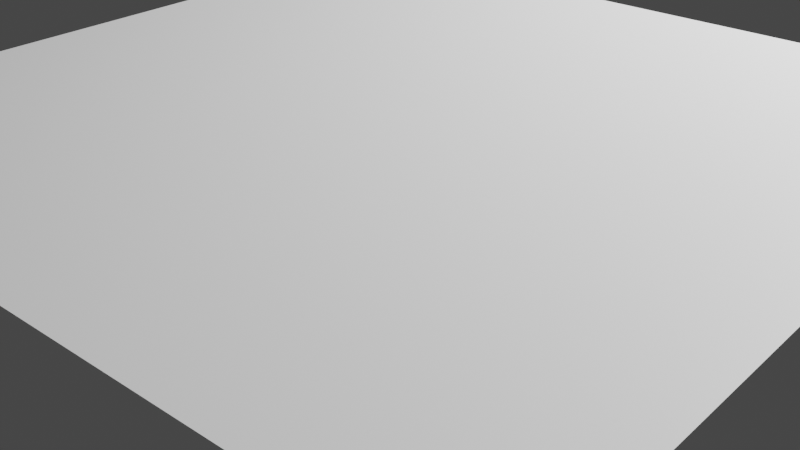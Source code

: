 # Source: diamond_square.blend  (saved by Blender 2.80.75; exported with 4.5.12 LTS)
import bpy
from mathutils import Matrix  # noqa: F401  (used for matrix-valued properties, if any)

bpy.ops.wm.read_factory_settings(use_empty=True)
scene = bpy.context.scene
scene.name = 'Scene'

# ---- collections
col_collection = bpy.data.collections.new('Collection'); scene.collection.children.link(col_collection)

# ---- images (referenced by path relative to the original .blend; pixels are not part of the script)
import os
ASSET_DIR = os.environ.get("B2B_ASSET_DIR", "")  # directory of the original .blend (textures are referenced by path, not embedded)
HERE = os.path.dirname(os.path.abspath(__file__))  # packed textures are extracted next to this script under _unpacked/

def load_image(name, relpath, width, height, colorspace="sRGB"):
    """Load a texture the original file referenced (path relative to the .blend, or extracted next to this script)."""
    p = next((c for c in (os.path.join(HERE, relpath), os.path.join(ASSET_DIR, relpath)) if relpath and os.path.exists(c)), "")
    if p:
        img = bpy.data.images.load(p, check_existing=True)
        img.name = name
    else:  # same state as the original file: an image datablock whose file is absent (Cycles renders it pink)
        img = bpy.data.images.new(name, width, height)
        img.source = "FILE"
        img.filepath = "//" + (relpath or name)
    img.colorspace_settings.name = colorspace
    return img
img_diamond_square_png_001 = load_image('diamond square.png.001', 'texture/diamond square.png', 1024, 1024, 'sRGB')

# ---- materials (node trees are filled in below, after node groups)
mat_material_001 = bpy.data.materials.new('Material.001')

# ---- material node trees
mat_material_001.use_nodes = True; mat_material_001.node_tree.nodes.clear()
_N = mat_material_001.node_tree.nodes; _L = mat_material_001.node_tree.links
n0 = _N.new('ShaderNodeOutputMaterial'); n0.name = 'Material Output'; n0.location = (202, 241)
n1 = _N.new('ShaderNodeTexImage'); n1.name = 'Image Texture'; n1.location = (-553, 104)
n1.image = img_diamond_square_png_001
n2 = _N.new('ShaderNodeBsdfPrincipled'); n2.name = 'Principled BSDF'; n2.location = (-146, 718)
n2.distribution = 'GGX'
n2.subsurface_method = 'BURLEY'
n2.inputs[3].default_value = 1.45
n2.inputs[27].default_value = (0.0, 0.0, 0.0, 1.0)
n2.inputs[28].default_value = 1.0
n3 = _N.new('ShaderNodeUVMap'); n3.name = 'UV Map'; n3.location = (-760, -90)
n4 = _N.new('ShaderNodeNewGeometry'); n4.name = 'Geometry'; n4.location = (-368, -192)
n5 = _N.new('ShaderNodeScript'); n5.name = 'Script.001'; n5.location = (-160, 58)
n5.width = 289
n5.bytecode = 'OpenShadingLanguage 1.00\n# Compiled by oslc 1.9.9\n# options: -o C:\\Users\\Yannik\\AppData\\Local\\Temp\\tmpr0xgqe3b.oso -IC:\\Program Files\\Blender Foundation\\Blender\\2.80\\scripts\\addons\\cycles\\shader\nshader DiamondSquare\nparam\tcolor\tHeight\t0 0 0\t\t%read{0,4} %write{2147483647,-1}\nparam\tnormal\tNormal\t0 0 0\t\t%read{5,5} %write{2147483647,-1}\nparam\tfloat\tScale\t1\t\t%read{7,7} %write{2147483647,-1}\nparam\tfloat\tLiquid\t0\t\t%meta{string,help,"Treshhold for Liquid"} %meta{float,min,0} %meta{float,max,1}  %read{1,3} %write{2147483647,-1}\noparam\tvector\tDisplacement\t0 0 0\t\t%read{2147483647,-1} %write{7,7}\nlocal\tfloat\theight_value\t%read{6,6} %write{3,4}\nconst\tint\t$const1\t0\t\t%read{0,4} %write{2147483647,-1}\ntemp\tfloat\t$tmp1\t%read{1,1} %write{0,0}\ntemp\tint\t$tmp2\t%read{2,2} %write{1,1}\ntemp\tnormal\t$tmp3\t%read{6,6} %write{5,5}\ntemp\tnormal\t$tmp4\t%read{7,7} %write{6,6}\ncode ___main___\n# C:\\Users\\Yannik\\Dropbox\\studium\\computergrafik\\abschlussarbeit\\blender_diamond_square\\diamond_square_displacement.osl:19\n#     if (Height[0] < Liquid)\n\tcompref\t\t$tmp1 Height $const1 \t%filename{"C:\\Users\\Yannik\\Dropbox\\studium\\computergrafik\\abschlussarbeit\\blender_diamond_square\\diamond_square_displacement.osl"} %line{19} %argrw{"wrr"}\n\tlt\t\t$tmp2 $tmp1 Liquid \t%argrw{"wrr"}\n\tif\t\t$tmp2 4 5 \t%argrw{"r"}\n# C:\\Users\\Yannik\\Dropbox\\studium\\computergrafik\\abschlussarbeit\\blender_diamond_square\\diamond_square_displacement.osl:20\n#         height_value = Liquid;\n\tassign\t\theight_value Liquid \t%line{20} %argrw{"wr"}\n# C:\\Users\\Yannik\\Dropbox\\studium\\computergrafik\\abschlussarbeit\\blender_diamond_square\\diamond_square_displacement.osl:22\n#         height_value = Height[0];\n\tcompref\t\theight_value Height $const1 \t%line{22} %argrw{"wrr"}\n# C:\\Users\\Yannik\\Dropbox\\studium\\computergrafik\\abschlussarbeit\\blender_diamond_square\\diamond_square_displacement.osl:25\n#     Displacement = normalize(Normal) * height_value * Scale;\n\tnormalize\t$tmp3 Normal \t%line{25} %argrw{"wr"}\n\tmul\t\t$tmp4 $tmp3 height_value \t%argrw{"wrr"}\n\tmul\t\tDisplacement $tmp4 Scale \t%argrw{"wrr"}\n\tend\n'
n5.bytecode_hash = 'A182A864D5CF181BB241052EB177C8E0'
n5.inputs[2].default_value = 5.0
n5.inputs[3].default_value = 0.2
_L.new(n2.outputs[0], n0.inputs[0])
_L.new(n5.outputs[0], n0.inputs[2])
_L.new(n1.outputs[0], n5.inputs[0])
_L.new(n4.outputs[1], n5.inputs[1])
_L.new(n3.outputs[0], n1.inputs[0])
n0.is_active_output = True

# ---- world
world_world = bpy.data.worlds.new('World'); scene.world = world_world
world_world.use_nodes = True; world_world.node_tree.nodes.clear()
_N = world_world.node_tree.nodes; _L = world_world.node_tree.links
n0 = _N.new('ShaderNodeOutputWorld'); n0.name = 'World Output'; n0.location = (300, 300)
n1 = _N.new('ShaderNodeBackground'); n1.name = 'Background'; n1.location = (10, 300)
n1.inputs[0].default_value = (0.05088, 0.05088, 0.05088, 1.0)
_L.new(n1.outputs[0], n0.inputs[0])
n0.is_active_output = True
world_world.color = (0.05088, 0.05088, 0.05088)
world_world.use_sun_shadow = False
world_world.sun_shadow_jitter_overblur = 0.0

# ---- cameras
cam_camera = bpy.data.cameras.new('Camera')
cam_camera.clip_end = 100.0
cam_camera.ortho_scale = 7.314

# ---- lights
light_light = bpy.data.lights.new('Light', 'POINT')
light_light.transmission_factor = 0.0
light_light.energy = 1000.0
light_light.shadow_soft_size = 0.1
light_light.shadow_maximum_resolution = 0.006
light_light.use_absolute_resolution = True

# ---- meshes
me_plane = bpy.data.meshes.new('Plane')
me_plane.from_pydata([(-1.0, -1.0, 0.0), (1.0, -1.0, 0.0), (-1.0, 1.0, 0.0), (1.0, 1.0, 0.0)], [], [(0, 1, 3, 2)])
me_plane.polygons.foreach_set('use_smooth', [True] * 1)
_uv = me_plane.uv_layers.new(name='UVMap')
_uv.uv.foreach_set('vector', [0.0, 0.0, 1.0, 0.0, 1.0, 1.0, 0.0, 1.0])
me_plane.materials.append(mat_material_001)
me_plane.use_remesh_preserve_volume = False
me_plane.use_remesh_preserve_attributes = False
me_plane.use_mirror_vertex_groups = False
me_plane.update()

# ---- objects
ob_light = bpy.data.objects.new('Light', light_light)
ob_camera = bpy.data.objects.new('Camera', cam_camera)
ob_plane = bpy.data.objects.new('Plane', me_plane)

# ---- transforms, parenting, visibility, modifiers, constraints
ob_light.location = (2.534, -1.407, 2.37)
ob_light.rotation_euler = (0.6503, 0.05522, 1.866)
ob_light.lock_rotations_4d = False
ob_light.empty_display_type = 'ARROWS'
ob_light.color = (0.0, 0.0, 0.0, 0.0)
ob_light.lineart.crease_threshold = 0.0
ob_camera.location = (-1.68, -1.466, 0.8907)
ob_camera.rotation_euler = (1.088, -8.914e-07, -0.8511)
ob_camera.lock_rotations_4d = False
ob_camera.empty_display_type = 'ARROWS'
ob_camera.color = (0.0, 0.0, 0.0, 0.0)
ob_camera.display_type = 'WIRE'
ob_camera.lineart.crease_threshold = 0.0
ob_plane.location = (0.0, 0.0, 0.0)
ob_plane.lineart.crease_threshold = 0.0

# ---- collection membership
col_collection.objects.link(ob_light)
col_collection.objects.link(ob_camera)
col_collection.objects.link(ob_plane)

# ---- scene / render settings (as saved in the file)
scene.camera = ob_camera
scene.frame_start = 1; scene.frame_end = 250; scene.frame_set(1)
scene.render.engine = 'CYCLES'
scene.cycles.shading_system = True
scene.cycles.use_denoising = False
scene.cycles.samples = 128
scene.cycles.sampling_pattern = 'TABULATED_SOBOL'
scene.cycles.use_adaptive_sampling = False
scene.cycles.use_light_tree = False
scene.view_settings.view_transform = 'Filmic'
bpy.context.view_layer.update()
